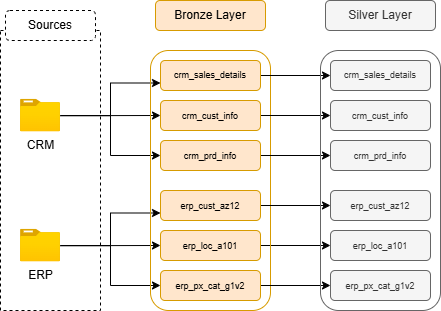

The diagram above was exported from draw.io. Its source (the exported page's mxGraphModel, read from the mxfile embedded in the PNG):
<mxGraphModel dx="1042" dy="562" grid="1" gridSize="10" guides="1" tooltips="1" connect="1" arrows="1" fold="1" page="1" pageScale="1" pageWidth="850" pageHeight="1100" math="0" shadow="0">
  <root>
    <mxCell id="0" />
    <mxCell id="1" parent="0" />
    <mxCell id="eeP0t84IdLspQ-tu7RBs-4" parent="1" style="rounded=0;whiteSpace=wrap;html=1;fillColor=none;dashed=1;" value="" vertex="1">
      <mxGeometry height="280" width="100" x="30" y="150" as="geometry" />
    </mxCell>
    <mxCell id="eeP0t84IdLspQ-tu7RBs-5" parent="1" style="rounded=1;whiteSpace=wrap;html=1;fillColor=default;dashed=1;strokeColor=default;" value="Sources" vertex="1">
      <mxGeometry height="30" width="90" x="35" y="130" as="geometry" />
    </mxCell>
    <mxCell id="eeP0t84IdLspQ-tu7RBs-21" edge="1" parent="1" source="eeP0t84IdLspQ-tu7RBs-6" style="edgeStyle=orthogonalEdgeStyle;rounded=0;orthogonalLoop=1;jettySize=auto;html=1;entryX=0;entryY=0.5;entryDx=0;entryDy=0;" target="eeP0t84IdLspQ-tu7RBs-13">
      <mxGeometry relative="1" as="geometry" />
    </mxCell>
    <mxCell id="eeP0t84IdLspQ-tu7RBs-22" edge="1" parent="1" source="eeP0t84IdLspQ-tu7RBs-6" style="edgeStyle=orthogonalEdgeStyle;rounded=0;orthogonalLoop=1;jettySize=auto;html=1;entryX=0;entryY=0.75;entryDx=0;entryDy=0;" target="eeP0t84IdLspQ-tu7RBs-12">
      <mxGeometry relative="1" as="geometry" />
    </mxCell>
    <mxCell id="eeP0t84IdLspQ-tu7RBs-23" edge="1" parent="1" source="eeP0t84IdLspQ-tu7RBs-6" style="edgeStyle=orthogonalEdgeStyle;rounded=0;orthogonalLoop=1;jettySize=auto;html=1;entryX=0;entryY=0.5;entryDx=0;entryDy=0;" target="eeP0t84IdLspQ-tu7RBs-14">
      <mxGeometry relative="1" as="geometry" />
    </mxCell>
    <mxCell id="eeP0t84IdLspQ-tu7RBs-6" parent="1" style="image;aspect=fixed;html=1;points=[];align=center;fontSize=12;image=img/lib/azure2/general/Folder_Blank.svg;" value="CRM" vertex="1">
      <mxGeometry height="32.45" width="40" x="50" y="218.77" as="geometry" />
    </mxCell>
    <mxCell id="eeP0t84IdLspQ-tu7RBs-24" edge="1" parent="1" source="eeP0t84IdLspQ-tu7RBs-7" style="edgeStyle=orthogonalEdgeStyle;rounded=0;orthogonalLoop=1;jettySize=auto;html=1;" target="eeP0t84IdLspQ-tu7RBs-16">
      <mxGeometry relative="1" as="geometry" />
    </mxCell>
    <mxCell id="eeP0t84IdLspQ-tu7RBs-25" edge="1" parent="1" source="eeP0t84IdLspQ-tu7RBs-7" style="edgeStyle=orthogonalEdgeStyle;rounded=0;orthogonalLoop=1;jettySize=auto;html=1;entryX=0;entryY=0.75;entryDx=0;entryDy=0;" target="eeP0t84IdLspQ-tu7RBs-15">
      <mxGeometry relative="1" as="geometry" />
    </mxCell>
    <mxCell id="eeP0t84IdLspQ-tu7RBs-26" edge="1" parent="1" source="eeP0t84IdLspQ-tu7RBs-7" style="edgeStyle=orthogonalEdgeStyle;rounded=0;orthogonalLoop=1;jettySize=auto;html=1;entryX=0;entryY=0.5;entryDx=0;entryDy=0;" target="eeP0t84IdLspQ-tu7RBs-17">
      <mxGeometry relative="1" as="geometry" />
    </mxCell>
    <mxCell id="eeP0t84IdLspQ-tu7RBs-7" parent="1" style="image;aspect=fixed;html=1;points=[];align=center;fontSize=12;image=img/lib/azure2/general/Folder_Blank.svg;" value="ERP" vertex="1">
      <mxGeometry height="32.45" width="40" x="50" y="348.77" as="geometry" />
    </mxCell>
    <mxCell id="iOtAvd9UnZ3xP5gRPm6F-36" edge="1" parent="1" source="eeP0t84IdLspQ-tu7RBs-16" style="edgeStyle=orthogonalEdgeStyle;rounded=0;orthogonalLoop=1;jettySize=auto;html=1;" target="iOtAvd9UnZ3xP5gRPm6F-30">
      <mxGeometry relative="1" as="geometry" />
    </mxCell>
    <mxCell id="eeP0t84IdLspQ-tu7RBs-10" parent="1" style="rounded=1;whiteSpace=wrap;html=1;fillColor=none;strokeColor=#d79b00;" value="" vertex="1">
      <mxGeometry height="260" width="120" x="180" y="170" as="geometry" />
    </mxCell>
    <mxCell id="eeP0t84IdLspQ-tu7RBs-11" parent="1" style="rounded=1;whiteSpace=wrap;html=1;fillColor=#ffe6cc;strokeColor=#d79b00;" value="Bronze Layer" vertex="1">
      <mxGeometry height="30" width="110" x="185" y="120" as="geometry" />
    </mxCell>
    <mxCell id="iOtAvd9UnZ3xP5gRPm6F-32" edge="1" parent="1" source="eeP0t84IdLspQ-tu7RBs-12" style="edgeStyle=orthogonalEdgeStyle;rounded=0;orthogonalLoop=1;jettySize=auto;html=1;" target="iOtAvd9UnZ3xP5gRPm6F-26">
      <mxGeometry relative="1" as="geometry" />
    </mxCell>
    <mxCell id="eeP0t84IdLspQ-tu7RBs-12" parent="1" style="rounded=1;whiteSpace=wrap;html=1;fillColor=#ffe6cc;strokeColor=#d79b00;fontSize=9;" value="crm_sales_details" vertex="1">
      <mxGeometry height="30" width="100" x="190" y="180" as="geometry" />
    </mxCell>
    <mxCell id="iOtAvd9UnZ3xP5gRPm6F-33" edge="1" parent="1" source="eeP0t84IdLspQ-tu7RBs-13" style="edgeStyle=orthogonalEdgeStyle;rounded=0;orthogonalLoop=1;jettySize=auto;html=1;" target="iOtAvd9UnZ3xP5gRPm6F-27">
      <mxGeometry relative="1" as="geometry" />
    </mxCell>
    <mxCell id="eeP0t84IdLspQ-tu7RBs-13" parent="1" style="rounded=1;whiteSpace=wrap;html=1;fillColor=#ffe6cc;strokeColor=#d79b00;" value="&lt;font style=&quot;font-size: 9px;&quot;&gt;crm_cust_info&lt;/font&gt;" vertex="1">
      <mxGeometry height="30" width="100" x="190" y="220" as="geometry" />
    </mxCell>
    <mxCell id="iOtAvd9UnZ3xP5gRPm6F-34" edge="1" parent="1" source="eeP0t84IdLspQ-tu7RBs-14" style="edgeStyle=orthogonalEdgeStyle;rounded=0;orthogonalLoop=1;jettySize=auto;html=1;exitX=1;exitY=0.5;exitDx=0;exitDy=0;" target="iOtAvd9UnZ3xP5gRPm6F-28">
      <mxGeometry relative="1" as="geometry" />
    </mxCell>
    <mxCell id="eeP0t84IdLspQ-tu7RBs-14" parent="1" style="rounded=1;whiteSpace=wrap;html=1;fillColor=#ffe6cc;strokeColor=#d79b00;" value="&lt;font style=&quot;font-size: 9px;&quot;&gt;crm_prd_info&lt;/font&gt;" vertex="1">
      <mxGeometry height="30" width="100" x="190" y="260" as="geometry" />
    </mxCell>
    <mxCell id="iOtAvd9UnZ3xP5gRPm6F-35" edge="1" parent="1" source="eeP0t84IdLspQ-tu7RBs-15" style="edgeStyle=orthogonalEdgeStyle;rounded=0;orthogonalLoop=1;jettySize=auto;html=1;exitX=1;exitY=0.5;exitDx=0;exitDy=0;" target="iOtAvd9UnZ3xP5gRPm6F-29">
      <mxGeometry relative="1" as="geometry" />
    </mxCell>
    <mxCell id="eeP0t84IdLspQ-tu7RBs-15" parent="1" style="rounded=1;whiteSpace=wrap;html=1;fillColor=#ffe6cc;strokeColor=#d79b00;" value="&lt;font style=&quot;font-size: 9px;&quot;&gt;erp_cust_az12&lt;/font&gt;" vertex="1">
      <mxGeometry height="30" width="100" x="190" y="310" as="geometry" />
    </mxCell>
    <mxCell id="eeP0t84IdLspQ-tu7RBs-16" parent="1" style="rounded=1;whiteSpace=wrap;html=1;fillColor=#ffe6cc;strokeColor=#d79b00;" value="&lt;font style=&quot;font-size: 9px;&quot;&gt;erp_loc_a101&lt;/font&gt;" vertex="1">
      <mxGeometry height="30" width="100" x="190" y="350" as="geometry" />
    </mxCell>
    <mxCell id="iOtAvd9UnZ3xP5gRPm6F-37" edge="1" parent="1" source="eeP0t84IdLspQ-tu7RBs-17" style="edgeStyle=orthogonalEdgeStyle;rounded=0;orthogonalLoop=1;jettySize=auto;html=1;exitX=1;exitY=0.5;exitDx=0;exitDy=0;" target="iOtAvd9UnZ3xP5gRPm6F-31">
      <mxGeometry relative="1" as="geometry" />
    </mxCell>
    <mxCell id="eeP0t84IdLspQ-tu7RBs-17" parent="1" style="rounded=1;whiteSpace=wrap;html=1;fillColor=#ffe6cc;strokeColor=#d79b00;" value="&lt;font style=&quot;font-size: 9px;&quot;&gt;erp_px_cat_g1v2&lt;/font&gt;" vertex="1">
      <mxGeometry height="30" width="100" x="190" y="390" as="geometry" />
    </mxCell>
    <mxCell id="iOtAvd9UnZ3xP5gRPm6F-24" parent="1" style="rounded=1;whiteSpace=wrap;html=1;fillColor=none;strokeColor=#666666;fontColor=#333333;" value="" vertex="1">
      <mxGeometry height="260" width="120" x="350" y="170" as="geometry" />
    </mxCell>
    <mxCell id="iOtAvd9UnZ3xP5gRPm6F-25" parent="1" style="rounded=1;whiteSpace=wrap;html=1;fillColor=#f5f5f5;strokeColor=#666666;fontColor=#333333;" value="Silver Layer" vertex="1">
      <mxGeometry height="30" width="110" x="355" y="120" as="geometry" />
    </mxCell>
    <mxCell id="iOtAvd9UnZ3xP5gRPm6F-26" parent="1" style="rounded=1;whiteSpace=wrap;html=1;fillColor=#f5f5f5;strokeColor=#666666;fontSize=9;fontColor=#333333;" value="crm_sales_details" vertex="1">
      <mxGeometry height="30" width="100" x="360" y="180" as="geometry" />
    </mxCell>
    <mxCell id="iOtAvd9UnZ3xP5gRPm6F-27" parent="1" style="rounded=1;whiteSpace=wrap;html=1;fillColor=#f5f5f5;strokeColor=#666666;fontColor=#333333;" value="&lt;font style=&quot;font-size: 9px;&quot;&gt;crm_cust_info&lt;/font&gt;" vertex="1">
      <mxGeometry height="30" width="100" x="360" y="220" as="geometry" />
    </mxCell>
    <mxCell id="iOtAvd9UnZ3xP5gRPm6F-28" parent="1" style="rounded=1;whiteSpace=wrap;html=1;fillColor=#f5f5f5;strokeColor=#666666;fontColor=#333333;" value="&lt;font style=&quot;font-size: 9px;&quot;&gt;crm_prd_info&lt;/font&gt;" vertex="1">
      <mxGeometry height="30" width="100" x="360" y="260" as="geometry" />
    </mxCell>
    <mxCell id="iOtAvd9UnZ3xP5gRPm6F-29" parent="1" style="rounded=1;whiteSpace=wrap;html=1;fillColor=#f5f5f5;strokeColor=#666666;fontColor=#333333;" value="&lt;font style=&quot;font-size: 9px;&quot;&gt;erp_cust_az12&lt;/font&gt;" vertex="1">
      <mxGeometry height="30" width="100" x="360" y="310" as="geometry" />
    </mxCell>
    <mxCell id="iOtAvd9UnZ3xP5gRPm6F-30" parent="1" style="rounded=1;whiteSpace=wrap;html=1;fillColor=#f5f5f5;strokeColor=#666666;fontColor=#333333;" value="&lt;font style=&quot;font-size: 9px;&quot;&gt;erp_loc_a101&lt;/font&gt;" vertex="1">
      <mxGeometry height="30" width="100" x="360" y="350" as="geometry" />
    </mxCell>
    <mxCell id="iOtAvd9UnZ3xP5gRPm6F-31" parent="1" style="rounded=1;whiteSpace=wrap;html=1;fillColor=#f5f5f5;strokeColor=#666666;fontColor=#333333;" value="&lt;font style=&quot;font-size: 9px;&quot;&gt;erp_px_cat_g1v2&lt;/font&gt;" vertex="1">
      <mxGeometry height="30" width="100" x="360" y="390" as="geometry" />
    </mxCell>
  </root>
</mxGraphModel>